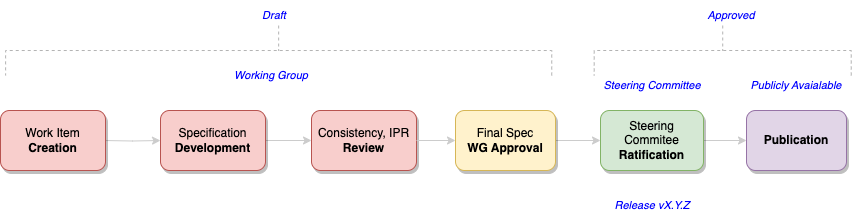

The diagram above was exported from draw.io. Its source (the exported page's mxGraphModel, read from the mxfile embedded in the PNG):
<mxGraphModel dx="1114" dy="736" grid="1" gridSize="10" guides="1" tooltips="1" connect="1" arrows="1" fold="1" page="1" pageScale="1" pageWidth="1169" pageHeight="827" math="0" shadow="0">
  <root>
    <mxCell id="0" />
    <mxCell id="1" parent="0" />
    <mxCell id="H-NkvuDH6GeTXK9_Onnu-1" style="edgeStyle=orthogonalEdgeStyle;rounded=1;orthogonalLoop=1;jettySize=auto;html=1;entryX=0;entryY=0.5;entryDx=0;entryDy=0;strokeColor=#CCCCCC;fontSize=12;fontColor=#006600;exitX=1;exitY=0.5;exitDx=0;exitDy=0;" edge="1" parent="1" source="H-NkvuDH6GeTXK9_Onnu-4" target="H-NkvuDH6GeTXK9_Onnu-14">
      <mxGeometry relative="1" as="geometry">
        <mxPoint x="355" y="320" as="sourcePoint" />
      </mxGeometry>
    </mxCell>
    <mxCell id="H-NkvuDH6GeTXK9_Onnu-4" value="Specification&lt;br&gt;&lt;b&gt;Development&lt;/b&gt;" style="rounded=1;whiteSpace=wrap;html=1;fillColor=#f8cecc;strokeColor=#b85450;shadow=1;align=center;" vertex="1" parent="1">
      <mxGeometry x="207" y="290" width="105" height="60" as="geometry" />
    </mxCell>
    <mxCell id="H-NkvuDH6GeTXK9_Onnu-5" style="edgeStyle=orthogonalEdgeStyle;rounded=0;orthogonalLoop=1;jettySize=auto;html=1;exitX=1;exitY=0.5;exitDx=0;exitDy=0;strokeColor=#CCCCCC;entryX=0;entryY=0.5;entryDx=0;entryDy=0;" edge="1" parent="1" source="H-NkvuDH6GeTXK9_Onnu-6" target="H-NkvuDH6GeTXK9_Onnu-8">
      <mxGeometry relative="1" as="geometry">
        <mxPoint x="807" y="320" as="targetPoint" />
      </mxGeometry>
    </mxCell>
    <mxCell id="H-NkvuDH6GeTXK9_Onnu-6" value="Final Spec&lt;br&gt;&lt;b&gt;WG Approval&lt;/b&gt;" style="rounded=1;whiteSpace=wrap;html=1;fillColor=#fff2cc;strokeColor=#d6b656;shadow=1;" vertex="1" parent="1">
      <mxGeometry x="502" y="290" width="100" height="60" as="geometry" />
    </mxCell>
    <mxCell id="H-NkvuDH6GeTXK9_Onnu-7" style="edgeStyle=orthogonalEdgeStyle;rounded=1;orthogonalLoop=1;jettySize=auto;html=1;exitX=1;exitY=0.5;exitDx=0;exitDy=0;entryX=0;entryY=0.5;entryDx=0;entryDy=0;strokeColor=#CCCCCC;fontSize=12;fontColor=#006600;" edge="1" parent="1" source="H-NkvuDH6GeTXK9_Onnu-8" target="H-NkvuDH6GeTXK9_Onnu-13">
      <mxGeometry relative="1" as="geometry" />
    </mxCell>
    <mxCell id="H-NkvuDH6GeTXK9_Onnu-8" value="Steering Commitee&lt;br&gt;&lt;b&gt;Ratification&lt;/b&gt;" style="rounded=1;whiteSpace=wrap;html=1;fillColor=#d5e8d4;strokeColor=#82b366;shadow=1;" vertex="1" parent="1">
      <mxGeometry x="647" y="290" width="103" height="60" as="geometry" />
    </mxCell>
    <mxCell id="H-NkvuDH6GeTXK9_Onnu-13" value="&lt;b&gt;Publication&lt;/b&gt;" style="rounded=1;whiteSpace=wrap;html=1;fillColor=#e1d5e7;strokeColor=#9673a6;shadow=1;" vertex="1" parent="1">
      <mxGeometry x="793" y="290" width="100" height="60" as="geometry" />
    </mxCell>
    <mxCell id="H-NkvuDH6GeTXK9_Onnu-14" value="Consistency, IPR&lt;b&gt; Review&lt;/b&gt;" style="rounded=1;whiteSpace=wrap;html=1;fillColor=#f8cecc;strokeColor=#b85450;shadow=1;" vertex="1" parent="1">
      <mxGeometry x="358" y="290" width="105" height="60" as="geometry" />
    </mxCell>
    <mxCell id="H-NkvuDH6GeTXK9_Onnu-15" value="Steering Committee" style="text;html=1;strokeColor=none;fillColor=none;align=center;verticalAlign=middle;whiteSpace=wrap;rounded=0;shadow=1;dashed=1;labelBackgroundColor=default;strokeWidth=1;fontSize=11;fontColor=#0000FF;fontStyle=2" vertex="1" parent="1">
      <mxGeometry x="638.5" y="250" width="120" height="30" as="geometry" />
    </mxCell>
    <mxCell id="H-NkvuDH6GeTXK9_Onnu-16" value="Publicly Avaialable" style="text;html=1;strokeColor=none;fillColor=none;align=center;verticalAlign=middle;whiteSpace=wrap;rounded=0;shadow=1;dashed=1;labelBackgroundColor=default;strokeWidth=1;fontSize=11;fontColor=#0000FF;fontStyle=2" vertex="1" parent="1">
      <mxGeometry x="783" y="250" width="120" height="30" as="geometry" />
    </mxCell>
    <mxCell id="H-NkvuDH6GeTXK9_Onnu-17" style="edgeStyle=orthogonalEdgeStyle;rounded=0;orthogonalLoop=1;jettySize=auto;html=1;exitX=1;exitY=0.5;exitDx=0;exitDy=0;entryX=0;entryY=0.5;entryDx=0;entryDy=0;strokeColor=#CCCCCC;" edge="1" parent="1" target="H-NkvuDH6GeTXK9_Onnu-4">
      <mxGeometry relative="1" as="geometry">
        <mxPoint x="150" y="320" as="sourcePoint" />
      </mxGeometry>
    </mxCell>
    <mxCell id="H-NkvuDH6GeTXK9_Onnu-18" value="Work Item&lt;br&gt;&lt;b&gt;Creation&lt;/b&gt;" style="rounded=1;whiteSpace=wrap;html=1;fillColor=#f8cecc;strokeColor=#b85450;shadow=1;" vertex="1" parent="1">
      <mxGeometry x="47" y="290" width="105" height="60" as="geometry" />
    </mxCell>
    <mxCell id="H-NkvuDH6GeTXK9_Onnu-19" value="Working Group" style="text;html=1;strokeColor=none;fillColor=none;align=center;verticalAlign=middle;whiteSpace=wrap;rounded=0;shadow=1;dashed=1;labelBackgroundColor=default;strokeWidth=1;fontSize=11;fontColor=#0000FF;fontStyle=2" vertex="1" parent="1">
      <mxGeometry x="269.47" y="240" width="97.5" height="30" as="geometry" />
    </mxCell>
    <mxCell id="H-NkvuDH6GeTXK9_Onnu-20" value="" style="strokeWidth=1;html=1;shape=mxgraph.flowchart.annotation_2;align=left;labelPosition=right;pointerEvents=1;rotation=90;strokeColor=#B3B3B3;dashed=1;" vertex="1" parent="1">
      <mxGeometry x="300.16" y="-43.06" width="50" height="546.13" as="geometry" />
    </mxCell>
    <mxCell id="H-NkvuDH6GeTXK9_Onnu-21" value="&lt;font style=&quot;font-size: 11px;&quot;&gt;Draft&lt;/font&gt;" style="text;html=1;strokeColor=none;fillColor=none;align=center;verticalAlign=middle;whiteSpace=wrap;rounded=0;fontStyle=2;fontSize=11;fontColor=#0000FF;" vertex="1" parent="1">
      <mxGeometry x="291.22" y="180" width="60" height="30" as="geometry" />
    </mxCell>
    <mxCell id="H-NkvuDH6GeTXK9_Onnu-22" value="" style="strokeWidth=1;html=1;shape=mxgraph.flowchart.annotation_2;align=left;labelPosition=right;pointerEvents=1;rotation=90;strokeColor=#B3B3B3;dashed=1;" vertex="1" parent="1">
      <mxGeometry x="744.22" y="101.49" width="50" height="257.03" as="geometry" />
    </mxCell>
    <mxCell id="H-NkvuDH6GeTXK9_Onnu-23" value="&lt;font style=&quot;font-size: 11px;&quot;&gt;Approved&lt;/font&gt;" style="text;html=1;strokeColor=none;fillColor=none;align=center;verticalAlign=middle;whiteSpace=wrap;rounded=0;fontStyle=2;fontSize=11;fontColor=#0000FF;" vertex="1" parent="1">
      <mxGeometry x="747.73" y="180" width="60" height="30" as="geometry" />
    </mxCell>
    <mxCell id="H-NkvuDH6GeTXK9_Onnu-24" style="edgeStyle=orthogonalEdgeStyle;rounded=1;orthogonalLoop=1;jettySize=auto;html=1;exitX=1;exitY=0.5;exitDx=0;exitDy=0;strokeColor=#CCCCCC;fontSize=12;fontColor=#006600;entryX=0;entryY=0.5;entryDx=0;entryDy=0;" edge="1" parent="1" source="H-NkvuDH6GeTXK9_Onnu-14" target="H-NkvuDH6GeTXK9_Onnu-6">
      <mxGeometry relative="1" as="geometry">
        <mxPoint x="465" y="320" as="sourcePoint" />
        <mxPoint x="500" y="320" as="targetPoint" />
      </mxGeometry>
    </mxCell>
    <mxCell id="H-NkvuDH6GeTXK9_Onnu-27" value="Release vX.Y.Z" style="text;html=1;strokeColor=none;fillColor=none;align=center;verticalAlign=middle;whiteSpace=wrap;rounded=0;shadow=1;dashed=1;labelBackgroundColor=default;strokeWidth=1;fontSize=11;fontColor=#0000FF;fontStyle=2" vertex="1" parent="1">
      <mxGeometry x="638.5" y="370" width="120" height="30" as="geometry" />
    </mxCell>
  </root>
</mxGraphModel>